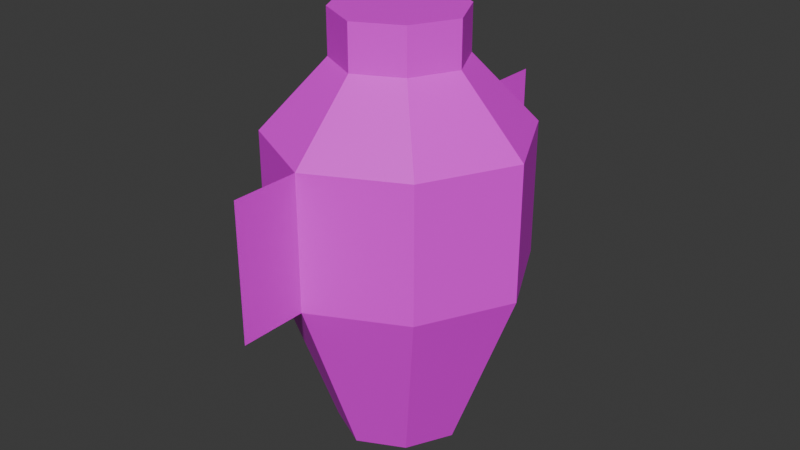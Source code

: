 # Source: vase.blend  (saved by Blender 4.4.32; exported with 4.5.12 LTS)
import bpy
from mathutils import Matrix  # noqa: F401  (used for matrix-valued properties, if any)

bpy.ops.wm.read_factory_settings(use_empty=True)
scene = bpy.context.scene
scene.name = 'Scene'

# ---- collections
col_collection = bpy.data.collections.new('Collection'); scene.collection.children.link(col_collection)

# ---- materials (node trees are filled in below, after node groups)
mat_material = bpy.data.materials.new('Material')

# ---- material node trees
mat_material.use_nodes = True; mat_material.node_tree.nodes.clear()
_N = mat_material.node_tree.nodes; _L = mat_material.node_tree.links
n0 = _N.new('ShaderNodeBsdfPrincipled'); n0.name = 'Principled BSDF'; n0.location = (10, 300)
n1 = _N.new('ShaderNodeOutputMaterial'); n1.name = 'Material Output'; n1.location = (300, 300)
n2 = _N.new('ShaderNodeTexImage'); n2.name = 'Image Texture'; n2.location = (-280, 280)
_L.new(n0.outputs[0], n1.inputs[0])
_L.new(n2.outputs[0], n0.inputs[0])
n1.is_active_output = True

# ---- world
world_world = bpy.data.worlds.new('World'); scene.world = world_world
world_world.use_nodes = True; world_world.node_tree.nodes.clear()
_N = world_world.node_tree.nodes; _L = world_world.node_tree.links
n0 = _N.new('ShaderNodeOutputWorld'); n0.name = 'World Output'; n0.location = (300, 300)
n1 = _N.new('ShaderNodeBackground'); n1.name = 'Background'; n1.location = (10, 300)
n1.inputs[0].default_value = (0.05088, 0.05088, 0.05088, 1.0)
_L.new(n1.outputs[0], n0.inputs[0])
n0.is_active_output = True
world_world.color = (0.05088, 0.05088, 0.05088)
world_world.sun_shadow_jitter_overblur = 0.0

# ---- meshes
me_cube_001 = bpy.data.meshes.new('Cube.001')
me_cube_001.from_pydata([(0.0, 3.0, 0.0), (0.0, 6.0, 8.0), (2.0, 2.0, 0.0), (4.0, 4.0, 8.0), (3.0, 0.0, 0.0), (6.0, 0.0, 8.0), (2.0, -2.0, 0.0), (4.0, -4.0, 8.0), (0.0, -3.0, 0.0), (0.0, -6.0, 8.0), (-2.0, -2.0, 0.0), (-4.0, -4.0, 8.0), (-3.0, 0.0, 0.0), (-6.0, 0.0, 8.0), (-2.0, 2.0, 0.0), (-4.0, 4.0, 8.0), (4.0, 4.0, 14.0), (0.0, 6.0, 14.0), (6.0, 0.0, 14.0), (4.0, -4.0, 14.0), (0.0, -6.0, 14.0), (-4.0, -4.0, 14.0), (-6.0, 0.0, 14.0), (-4.0, 4.0, 14.0), (2.0, 2.0, 17.0), (0.0, 3.0, 17.0), (3.0, 0.0, 17.0), (2.0, -2.0, 17.0), (0.0, -3.0, 17.0), (-2.0, -2.0, 17.0), (-3.0, 0.0, 17.0), (-2.0, 2.0, 17.0), (2.0, 2.0, 19.0), (0.0, 3.0, 19.0), (3.0, 0.0, 19.0), (2.0, -2.0, 19.0), (0.0, -3.0, 19.0), (-2.0, -2.0, 19.0), (-3.0, 0.0, 19.0), (-2.0, 2.0, 19.0), (0.0, -9.0, 8.0), (0.0, -9.0, 14.0), (0.0, 9.0, 8.0), (0.0, 9.0, 14.0)], [], [(0, 1, 3, 2), (2, 3, 5, 4), (4, 5, 7, 6), (6, 7, 9, 8), (8, 9, 11, 10), (10, 11, 13, 12), (9, 7, 19, 20), (12, 13, 15, 14), (14, 15, 1, 0), (0, 2, 4, 6, 8, 10, 12, 14), (17, 23, 31, 25), (15, 13, 22, 23), (5, 3, 16, 18), (11, 9, 20, 21), (1, 15, 23, 17), (3, 1, 17, 16), (7, 5, 18, 19), (13, 11, 21, 22), (25, 31, 39, 33), (22, 21, 29, 30), (20, 19, 27, 28), (18, 16, 24, 26), (23, 22, 30, 31), (21, 20, 28, 29), (19, 18, 26, 27), (16, 17, 25, 24), (32, 33, 39, 38, 37, 36, 35, 34), (30, 29, 37, 38), (28, 27, 35, 36), (26, 24, 32, 34), (31, 30, 38, 39), (29, 28, 36, 37), (27, 26, 34, 35), (24, 25, 33, 32), (20, 9, 40, 41), (17, 1, 42, 43)])
_uv = me_cube_001.uv_layers.new(name='UVMap')
_uv.uv.foreach_set('vector', [0.1074, 0.5103, 0.03125, 0.03125, 0.2852, 0.03125, 0.2344, 0.5103, 0.1074, 0.5103, 0.03125, 0.03125, 0.2852, 0.03125, 0.2344, 0.5103, 0.1074, 0.5103, 0.03125, 0.03125, 0.2852, 0.03125, 0.2344, 0.5103, 0.1074, 0.5103, 0.03125, 0.03125, 0.2852, 0.03125, 0.2344, 0.5103, 0.1074, 0.5103, 0.03125, 0.03125, 0.2852, 0.03125, 0.2344, 0.5103, 0.1074, 0.5103, 0.03125, 0.03125, 0.2852, 0.03125, 0.2344, 0.5103, 0.6016, 0.3719, 0.3477, 0.3719, 0.3477, 0.03125, 0.6016, 0.03125, 0.1074, 0.5103, 0.03125, 0.03125, 0.2852, 0.03125, 0.2344, 0.5103, 0.1074, 0.5103, 0.03125, 0.03125, 0.2852, 0.03125, 0.2344, 0.5103, 0.8926, 0.3359, 0.7656, 0.3359, 0.6641, 0.2598, 0.6641, 0.1328, 0.7402, 0.03125, 0.8672, 0.03125, 0.9688, 0.1074, 0.9688, 0.2344, 0.2598, 0.5728, 0.2598, 0.8267, 0.03125, 0.7506, 0.03125, 0.6236, 0.6016, 0.3719, 0.3477, 0.3719, 0.3477, 0.03125, 0.6016, 0.03125, 0.6016, 0.3719, 0.3477, 0.3719, 0.3477, 0.03125, 0.6016, 0.03125, 0.6016, 0.3719, 0.3477, 0.3719, 0.3477, 0.03125, 0.6016, 0.03125, 0.6016, 0.3719, 0.3477, 0.3719, 0.3477, 0.03125, 0.6016, 0.03125, 0.6016, 0.3719, 0.3477, 0.3719, 0.3477, 0.03125, 0.6016, 0.03125, 0.6016, 0.3719, 0.3477, 0.3719, 0.3477, 0.03125, 0.6016, 0.03125, 0.6016, 0.3719, 0.3477, 0.3719, 0.3477, 0.03125, 0.6016, 0.03125, 0.694, 0.8016, 0.694, 0.9285, 0.5805, 0.9285, 0.5805, 0.8016, 0.2598, 0.5728, 0.2598, 0.8267, 0.03125, 0.7506, 0.03125, 0.6236, 0.2598, 0.5728, 0.2598, 0.8267, 0.03125, 0.7506, 0.03125, 0.6236, 0.2598, 0.5728, 0.2598, 0.8267, 0.03125, 0.7506, 0.03125, 0.6236, 0.2598, 0.5728, 0.2598, 0.8267, 0.03125, 0.7506, 0.03125, 0.6236, 0.2598, 0.5728, 0.2598, 0.8267, 0.03125, 0.7506, 0.03125, 0.6236, 0.2598, 0.5728, 0.2598, 0.8267, 0.03125, 0.7506, 0.03125, 0.6236, 0.2598, 0.5728, 0.2598, 0.8267, 0.03125, 0.7506, 0.03125, 0.6236, 0.8852, 0.6375, 0.809, 0.7391, 0.682, 0.7391, 0.5805, 0.6629, 0.5805, 0.536, 0.6567, 0.4344, 0.7836, 0.4344, 0.8852, 0.5106, 0.694, 0.8016, 0.694, 0.9285, 0.5805, 0.9285, 0.5805, 0.8016, 0.694, 0.8016, 0.694, 0.9285, 0.5805, 0.9285, 0.5805, 0.8016, 0.694, 0.8016, 0.694, 0.9285, 0.5805, 0.9285, 0.5805, 0.8016, 0.694, 0.8016, 0.694, 0.9285, 0.5805, 0.9285, 0.5805, 0.8016, 0.694, 0.8016, 0.694, 0.9285, 0.5805, 0.9285, 0.5805, 0.8016, 0.694, 0.8016, 0.694, 0.9285, 0.5805, 0.9285, 0.5805, 0.8016, 0.694, 0.8016, 0.694, 0.9285, 0.5805, 0.9285, 0.5805, 0.8016, 0.518, 0.4344, 0.518, 0.7751, 0.3477, 0.7751, 0.3477, 0.4344, 0.518, 0.4344, 0.518, 0.7751, 0.3477, 0.7751, 0.3477, 0.4344])
_ca = me_cube_001.color_attributes.new('Attribute', 'BYTE_COLOR', 'CORNER')
_ca.data.foreach_set('color', [1.0, 1.0, 1.0, 1.0, 1.0, 1.0, 1.0, 1.0, 1.0, 1.0, 1.0, 1.0, 1.0, 1.0, 1.0, 1.0, 1.0, 1.0, 1.0, 1.0, 1.0, 1.0, 1.0, 1.0, 1.0, 1.0, 1.0, 1.0, 1.0, 1.0, 1.0, 1.0, 1.0, 1.0, 1.0, 1.0, 1.0, 1.0, 1.0, 1.0, 1.0, 1.0, 1.0, 1.0, 1.0, 1.0, 1.0, 1.0, 1.0, 1.0, 1.0, 1.0, 1.0, 1.0, 1.0, 1.0, 1.0, 1.0, 1.0, 1.0, 1.0, 1.0, 1.0, 1.0, 1.0, 1.0, 1.0, 1.0, 1.0, 1.0, 1.0, 1.0, 1.0, 1.0, 1.0, 1.0, 1.0, 1.0, 1.0, 1.0, 1.0, 1.0, 1.0, 1.0, 1.0, 1.0, 1.0, 1.0, 1.0, 1.0, 1.0, 1.0, 1.0, 1.0, 1.0, 1.0, 1.0, 1.0, 1.0, 1.0, 1.0, 1.0, 1.0, 1.0, 1.0, 1.0, 1.0, 1.0, 1.0, 1.0, 1.0, 1.0, 1.0, 1.0, 1.0, 1.0, 1.0, 1.0, 1.0, 1.0, 1.0, 1.0, 1.0, 1.0, 1.0, 1.0, 1.0, 1.0, 1.0, 1.0, 1.0, 1.0, 1.0, 1.0, 1.0, 1.0, 1.0, 1.0, 1.0, 1.0, 1.0, 1.0, 1.0, 1.0, 1.0, 1.0, 1.0, 1.0, 1.0, 1.0, 1.0, 1.0, 1.0, 1.0, 1.0, 1.0, 1.0, 1.0, 1.0, 1.0, 1.0, 1.0, 1.0, 1.0, 1.0, 1.0, 1.0, 1.0, 1.0, 1.0, 1.0, 1.0, 1.0, 1.0, 1.0, 1.0, 1.0, 1.0, 1.0, 1.0, 1.0, 1.0, 1.0, 1.0, 1.0, 1.0, 1.0, 1.0, 1.0, 1.0, 1.0, 1.0, 1.0, 1.0, 1.0, 1.0, 1.0, 1.0, 1.0, 1.0, 1.0, 1.0, 1.0, 1.0, 1.0, 1.0, 1.0, 1.0, 1.0, 1.0, 1.0, 1.0, 1.0, 1.0, 1.0, 1.0, 1.0, 1.0, 1.0, 1.0, 1.0, 1.0, 1.0, 1.0, 1.0, 1.0, 1.0, 1.0, 1.0, 1.0, 1.0, 1.0, 1.0, 1.0, 1.0, 1.0, 1.0, 1.0, 1.0, 1.0, 1.0, 1.0, 1.0, 1.0, 1.0, 1.0, 1.0, 1.0, 1.0, 1.0, 1.0, 1.0, 1.0, 1.0, 1.0, 1.0, 1.0, 1.0, 1.0, 1.0, 1.0, 1.0, 1.0, 1.0, 1.0, 1.0, 1.0, 1.0, 1.0, 1.0, 1.0, 1.0, 1.0, 1.0, 1.0, 1.0, 1.0, 1.0, 1.0, 1.0, 1.0, 1.0, 1.0, 1.0, 1.0, 1.0, 1.0, 1.0, 1.0, 1.0, 1.0, 1.0, 1.0, 1.0, 1.0, 1.0, 1.0, 1.0, 1.0, 1.0, 1.0, 1.0, 1.0, 1.0, 1.0, 1.0, 1.0, 1.0, 1.0, 1.0, 1.0, 1.0, 1.0, 1.0, 1.0, 1.0, 1.0, 1.0, 1.0, 1.0, 1.0, 1.0, 1.0, 1.0, 1.0, 1.0, 1.0, 1.0, 1.0, 1.0, 1.0, 1.0, 1.0, 1.0, 1.0, 1.0, 1.0, 1.0, 1.0, 1.0, 1.0, 1.0, 1.0, 1.0, 1.0, 1.0, 1.0, 1.0, 1.0, 1.0, 1.0, 1.0, 1.0, 1.0, 1.0, 1.0, 1.0, 1.0, 1.0, 1.0, 1.0, 1.0, 1.0, 1.0, 1.0, 1.0, 1.0, 1.0, 1.0, 1.0, 1.0, 1.0, 1.0, 1.0, 1.0, 1.0, 1.0, 1.0, 1.0, 1.0, 1.0, 1.0, 1.0, 1.0, 1.0, 1.0, 1.0, 1.0, 1.0, 1.0, 1.0, 1.0, 1.0, 1.0, 1.0, 1.0, 1.0, 1.0, 1.0, 1.0, 1.0, 1.0, 1.0, 1.0, 1.0, 1.0, 1.0, 1.0, 1.0, 1.0, 1.0, 1.0, 1.0, 1.0, 1.0, 1.0, 1.0, 1.0, 1.0, 1.0, 1.0, 1.0, 1.0, 1.0, 1.0, 1.0, 1.0, 1.0, 1.0, 1.0, 1.0, 1.0, 1.0, 1.0, 1.0, 1.0, 1.0, 1.0, 1.0, 1.0, 1.0, 1.0, 1.0, 1.0, 1.0, 1.0, 1.0, 1.0, 1.0, 1.0, 1.0, 1.0, 1.0, 1.0, 1.0, 1.0, 1.0, 1.0, 1.0, 1.0, 1.0, 1.0, 1.0, 1.0, 1.0, 1.0, 1.0, 1.0, 1.0, 1.0, 1.0, 1.0, 1.0, 1.0, 1.0, 1.0, 1.0, 1.0, 1.0, 1.0, 1.0, 1.0, 1.0, 1.0, 1.0, 1.0, 1.0, 1.0, 1.0, 1.0, 1.0, 1.0, 1.0, 1.0, 1.0, 1.0, 1.0, 1.0, 1.0, 1.0, 1.0, 1.0, 1.0, 1.0, 1.0, 1.0, 1.0, 1.0, 1.0, 1.0, 1.0, 1.0, 1.0, 1.0, 1.0, 1.0, 1.0, 1.0, 1.0, 1.0, 1.0, 1.0, 1.0, 1.0, 1.0, 1.0, 1.0, 1.0, 1.0, 1.0, 1.0, 1.0, 1.0, 1.0, 1.0, 1.0, 1.0, 1.0, 1.0, 1.0, 1.0, 1.0, 1.0, 1.0, 1.0, 1.0, 1.0, 1.0, 1.0, 1.0, 1.0, 1.0, 1.0, 1.0, 1.0, 1.0, 1.0, 1.0, 1.0, 1.0, 1.0, 1.0, 1.0, 1.0, 1.0, 1.0, 1.0, 1.0, 1.0, 1.0, 1.0, 1.0, 1.0, 1.0, 1.0, 1.0, 1.0, 1.0, 1.0, 1.0, 1.0, 1.0, 1.0, 1.0, 1.0, 1.0, 1.0, 1.0, 1.0, 1.0, 1.0, 1.0, 1.0, 1.0, 1.0, 1.0, 1.0, 1.0, 1.0, 1.0, 1.0, 1.0, 1.0, 1.0, 1.0, 1.0, 1.0, 1.0])
me_cube_001.materials.append(mat_material)
me_cube_001.update()

# ---- objects
ob_cube = bpy.data.objects.new('Cube', me_cube_001)

# ---- transforms, parenting, visibility, modifiers, constraints
ob_cube.location = (0.0, 0.0, 0.0)

# ---- collection membership
col_collection.objects.link(ob_cube)

# ---- scene / render settings (as saved in the file)
scene.frame_start = 1; scene.frame_end = 250; scene.frame_set(4)
scene.render.engine = 'BLENDER_EEVEE_NEXT'
bpy.context.view_layer.update()

# ---- added for rendering (the .blend has no active camera and no usable light): camera, sun
cam_auto = bpy.data.cameras.new('AutoCamera')
cam_auto.lens = 50.0
cam_auto.sensor_width = 36.0
cam_auto.clip_end = 1000.0
ob_auto_camera = bpy.data.objects.new('AutoCamera', cam_auto)
scene.collection.objects.link(ob_auto_camera)
ob_auto_camera.location = (26.6394, -31.9673, 30.8115)
ob_auto_camera.rotation_euler = (1.09748, -7.21219e-08, 0.694738)
scene.camera = ob_auto_camera
light_auto_sun = bpy.data.lights.new('AutoSun', 'SUN')
light_auto_sun.energy = 3.0
light_auto_sun.angle = 0.0523599
ob_auto_sun = bpy.data.objects.new('AutoSun', light_auto_sun)
scene.collection.objects.link(ob_auto_sun)
ob_auto_sun.rotation_euler = (0.872665, 0.174533, 0.523599)
bpy.context.view_layer.update()
